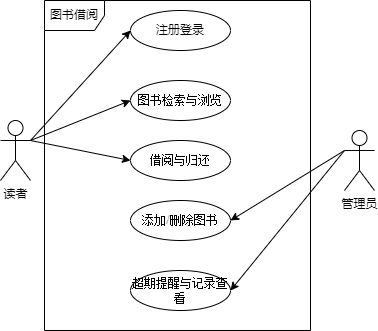

The diagram above was exported from draw.io. Its source (the exported page's mxGraphModel, read from the mxfile embedded in the PNG):
<mxGraphModel dx="524" dy="655" grid="1" gridSize="10" guides="1" tooltips="1" connect="1" arrows="1" fold="1" page="1" pageScale="1" pageWidth="827" pageHeight="1169" math="0" shadow="0">
  <root>
    <mxCell id="0" />
    <mxCell id="1" parent="0" />
    <mxCell id="J3KewHb-k4ZOidRcQBQ7-38" style="rounded=0;orthogonalLoop=1;jettySize=auto;html=1;exitX=1;exitY=0.3333333333333333;exitDx=0;exitDy=0;exitPerimeter=0;entryX=0;entryY=0.5;entryDx=0;entryDy=0;" edge="1" parent="1" source="J3KewHb-k4ZOidRcQBQ7-25" target="J3KewHb-k4ZOidRcQBQ7-28">
      <mxGeometry relative="1" as="geometry" />
    </mxCell>
    <mxCell id="J3KewHb-k4ZOidRcQBQ7-41" style="edgeStyle=none;rounded=0;orthogonalLoop=1;jettySize=auto;html=1;entryX=0;entryY=0.5;entryDx=0;entryDy=0;exitX=1;exitY=0.3333333333333333;exitDx=0;exitDy=0;exitPerimeter=0;" edge="1" parent="1" source="J3KewHb-k4ZOidRcQBQ7-25" target="J3KewHb-k4ZOidRcQBQ7-29">
      <mxGeometry relative="1" as="geometry">
        <mxPoint x="190" y="230" as="sourcePoint" />
      </mxGeometry>
    </mxCell>
    <mxCell id="J3KewHb-k4ZOidRcQBQ7-42" style="edgeStyle=none;rounded=0;orthogonalLoop=1;jettySize=auto;html=1;exitX=1;exitY=0.3333333333333333;exitDx=0;exitDy=0;exitPerimeter=0;entryX=0;entryY=0.5;entryDx=0;entryDy=0;" edge="1" parent="1" source="J3KewHb-k4ZOidRcQBQ7-25" target="J3KewHb-k4ZOidRcQBQ7-31">
      <mxGeometry relative="1" as="geometry" />
    </mxCell>
    <mxCell id="J3KewHb-k4ZOidRcQBQ7-25" value="读者" style="shape=umlActor;verticalLabelPosition=bottom;verticalAlign=top;html=1;" vertex="1" parent="1">
      <mxGeometry x="70" y="200" width="30" height="60" as="geometry" />
    </mxCell>
    <mxCell id="J3KewHb-k4ZOidRcQBQ7-43" style="edgeStyle=none;rounded=0;orthogonalLoop=1;jettySize=auto;html=1;exitX=0;exitY=0.3333333333333333;exitDx=0;exitDy=0;exitPerimeter=0;entryX=1;entryY=0.5;entryDx=0;entryDy=0;" edge="1" parent="1" source="J3KewHb-k4ZOidRcQBQ7-26" target="J3KewHb-k4ZOidRcQBQ7-33">
      <mxGeometry relative="1" as="geometry" />
    </mxCell>
    <mxCell id="J3KewHb-k4ZOidRcQBQ7-44" style="edgeStyle=none;rounded=0;orthogonalLoop=1;jettySize=auto;html=1;exitX=0;exitY=0.3333333333333333;exitDx=0;exitDy=0;exitPerimeter=0;entryX=1;entryY=0.5;entryDx=0;entryDy=0;" edge="1" parent="1" source="J3KewHb-k4ZOidRcQBQ7-26" target="J3KewHb-k4ZOidRcQBQ7-35">
      <mxGeometry relative="1" as="geometry" />
    </mxCell>
    <mxCell id="J3KewHb-k4ZOidRcQBQ7-26" value="管理员" style="shape=umlActor;verticalLabelPosition=bottom;verticalAlign=top;html=1;" vertex="1" parent="1">
      <mxGeometry x="414" y="210" width="30" height="60" as="geometry" />
    </mxCell>
    <mxCell id="J3KewHb-k4ZOidRcQBQ7-28" value="注册登录" style="ellipse;whiteSpace=wrap;html=1;" vertex="1" parent="1">
      <mxGeometry x="200" y="90" width="100" height="40" as="geometry" />
    </mxCell>
    <mxCell id="J3KewHb-k4ZOidRcQBQ7-29" value="&lt;p class=&quot;MsoNormal&quot;&gt;&lt;span style=&quot;font-family: 宋体;&quot;&gt;&lt;font style=&quot;font-size: 12px;&quot;&gt;图书检索与浏览&lt;/font&gt;&lt;/span&gt;&lt;/p&gt;" style="ellipse;whiteSpace=wrap;html=1;" vertex="1" parent="1">
      <mxGeometry x="200" y="160" width="100" height="40" as="geometry" />
    </mxCell>
    <mxCell id="J3KewHb-k4ZOidRcQBQ7-31" value="&lt;p class=&quot;MsoNormal&quot;&gt;&lt;span style=&quot;font-family: 宋体; text-align: left;&quot;&gt;&lt;font style=&quot;font-size: 12px;&quot;&gt;借阅与归还&lt;/font&gt;&lt;/span&gt;&lt;br&gt;&lt;/p&gt;" style="ellipse;whiteSpace=wrap;html=1;" vertex="1" parent="1">
      <mxGeometry x="200" y="220" width="100" height="40" as="geometry" />
    </mxCell>
    <mxCell id="J3KewHb-k4ZOidRcQBQ7-33" value="&lt;p class=&quot;MsoNormal&quot;&gt;&lt;span style=&quot;font-family: 宋体;&quot;&gt;&lt;font style=&quot;font-size: 12px;&quot;&gt;&lt;font style=&quot;&quot; face=&quot;宋体&quot;&gt;添加&lt;/font&gt;&lt;font style=&quot;&quot; face=&quot;Times New Roman&quot;&gt;/&lt;/font&gt;&lt;font style=&quot;&quot; face=&quot;宋体&quot;&gt;删除图书&lt;/font&gt;&lt;/font&gt;&lt;/span&gt;&lt;/p&gt;" style="ellipse;whiteSpace=wrap;html=1;" vertex="1" parent="1">
      <mxGeometry x="200" y="280" width="100" height="40" as="geometry" />
    </mxCell>
    <mxCell id="J3KewHb-k4ZOidRcQBQ7-35" value="&lt;p class=&quot;MsoNormal&quot;&gt;&lt;span style=&quot;font-family: 宋体; text-align: left;&quot;&gt;&lt;font style=&quot;font-size: 12px;&quot;&gt;超期提醒与记录查看&lt;/font&gt;&lt;/span&gt;&lt;br&gt;&lt;/p&gt;" style="ellipse;whiteSpace=wrap;html=1;" vertex="1" parent="1">
      <mxGeometry x="200" y="350" width="100" height="40" as="geometry" />
    </mxCell>
    <mxCell id="J3KewHb-k4ZOidRcQBQ7-45" value="图书借阅" style="shape=umlFrame;whiteSpace=wrap;html=1;pointerEvents=0;" vertex="1" parent="1">
      <mxGeometry x="114" y="80" width="266" height="330" as="geometry" />
    </mxCell>
  </root>
</mxGraphModel>